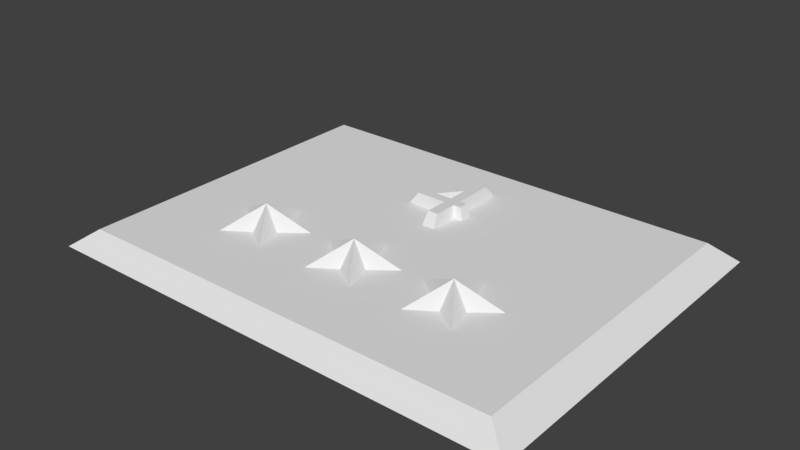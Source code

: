 # Source: plaque.blend  (saved by Blender 2.79.0; exported with 4.5.12 LTS)
import bpy
from mathutils import Matrix  # noqa: F401  (used for matrix-valued properties, if any)

bpy.ops.wm.read_factory_settings(use_empty=True)
scene = bpy.context.scene
scene.name = 'Scene'

# ---- collections
col_collection_1 = bpy.data.collections.new('Collection 1'); scene.collection.children.link(col_collection_1)
col_collection_11 = bpy.data.collections.new('Collection 11'); scene.collection.children.link(col_collection_11)
col_collection_11.hide_render = True
col_collection_11.hide_viewport = True

# ---- world
world_world = bpy.data.worlds.new('World'); scene.world = world_world
world_world.color = (0.05088, 0.05088, 0.05088)
world_world.use_sun_shadow = False
world_world.sun_shadow_jitter_overblur = 0.0
world_world.cycles.sampling_method = 'MANUAL'

# ---- meshes
me_cu4 = bpy.data.meshes.new('CU4')
me_cu4.from_pydata([(0.2878, 2.589, 0.6861), (0.1837, 2.589, 0.6861), (-0.6716, 1.542, 0.6861), (-0.6716, 1.431, 0.6861), (0.04487, 1.431, 0.6861), (0.04487, 0.8755, 0.6861), (0.2878, 0.8755, 0.6861), (0.2878, 1.431, 0.6861), (0.4688, 1.431, 0.6861), (0.4688, 1.649, 0.6861), (0.2878, 1.649, 0.6861), (0.04487, 2.13, 0.6861), (0.04487, 1.649, 0.6861), (-0.3468, 1.649, 0.6861), (0.3462, 2.817, 0.4235), (0.2161, 2.817, 0.4235), (-0.8521, 1.511, 0.4235), (-0.8521, 1.371, 0.4235), (0.04273, 1.371, 0.4235), (0.04273, 0.6777, 0.4235), (0.3462, 0.6777, 0.4235), (0.3462, 1.371, 0.4235), (0.5722, 1.371, 0.4235), (0.5722, 1.644, 0.4235), (0.3462, 1.644, 0.4235), (0.00435, 1.99, 0.4235), (0.00435, 1.688, 0.4235), (-0.2475, 1.688, 0.4235)], [], [(2, 0, 1), (11, 10, 0), (13, 8, 10), (12, 10, 11), (2, 8, 13), (0, 2, 11), (2, 13, 11), (12, 13, 10), (3, 8, 2), (4, 8, 3), (5, 7, 4), (7, 8, 4), (5, 6, 7), (3, 17, 18, 4), (9, 23, 24, 10), (0, 14, 15, 1), (4, 18, 19, 5), (5, 19, 20, 6), (6, 20, 21, 7), (10, 24, 14, 0), (12, 26, 27, 13), (8, 9, 10), (7, 21, 22, 8), (1, 15, 16, 2), (2, 16, 17, 3), (11, 25, 26, 12), (8, 22, 23, 9), (13, 27, 25, 11)])
me_cu4.use_remesh_preserve_volume = False
me_cu4.use_remesh_preserve_attributes = False
me_cu4.use_mirror_vertex_groups = False
me_cu4.auto_texspace = False
me_cu4.update()
me_plane = bpy.data.meshes.new('Plane')
me_plane.from_pydata([(1.931e-09, -1.397, 0.05514), (-2.449, -1.397, 0.05514), (2.449, -1.397, 0.05514), (-5.0, -3.767, 0.4235), (5.0, -3.767, 0.4235), (-5.0, 3.767, 0.4235), (5.0, 3.767, 0.4235), (-5.571, -4.197, 0.0), (5.571, -4.197, 0.0), (-5.571, 4.197, 0.0), (5.571, 4.197, 0.0), (-2.449, -0.5208, 0.4235), (-2.233, -1.1, 0.4235), (-2.665, -1.1, 0.4235), (-3.282, -1.126, 0.4235), (-3.183, -1.204, 0.4235), (-2.798, -1.51, 0.4235), (-2.964, -2.105, 0.4235), (-2.449, -1.764, 0.4235), (-1.667, -1.167, 0.4235), (-1.616, -1.126, 0.4235), (-2.1, -1.51, 0.4235), (-1.934, -2.105, 0.4235), (3.771e-09, -0.5208, 0.4235), (-0.2158, -1.1, 0.4235), (-0.8331, -1.126, 0.4235), (-0.7818, -1.167, 0.4235), (-0.3491, -1.51, 0.4235), (-0.5149, -2.105, 0.4235), (0.2158, -1.1, 0.4235), (3.586e-08, -1.764, 0.4235), (0.5149, -2.105, 0.4235), (0.3491, -1.51, 0.4235), (2.449, -0.5208, 0.4235), (2.233, -1.1, 0.4235), (0.8331, -1.126, 0.4235), (0.7818, -1.167, 0.4235), (2.665, -1.1, 0.4235), (1.616, -1.126, 0.4235), (2.1, -1.51, 0.4235), (1.667, -1.167, 0.4235), (1.934, -2.105, 0.4235), (2.449, -1.764, 0.4235), (3.282, -1.126, 0.4235), (3.183, -1.204, 0.4235), (2.798, -1.51, 0.4235), (2.964, -2.105, 0.4235)], [], [(3, 4, 44, 45, 46, 42, 41, 39, 40, 36, 32, 31, 30, 28, 27, 26, 19, 21, 22, 18, 17, 16, 15), (6, 10, 9, 5), (3, 7, 8, 4), (4, 8, 10, 6), (5, 9, 7, 3), (9, 10, 8, 7), (35, 0, 29), (13, 1, 14), (11, 1, 13), (42, 2, 46), (31, 0, 32), (32, 0, 35, 36), (28, 0, 30), (22, 1, 21), (39, 2, 41), (18, 1, 22), (27, 0, 28), (20, 1, 12), (25, 0, 27, 26), (14, 1, 16, 15), (34, 2, 38), (41, 2, 42), (16, 1, 17), (12, 1, 11), (43, 2, 37), (23, 0, 24), (30, 0, 31), (46, 2, 45), (29, 0, 23), (21, 1, 20, 19), (33, 2, 34), (45, 2, 43, 44), (24, 0, 25), (17, 1, 18), (38, 2, 39, 40), (15, 14, 13, 11, 12, 20, 19, 26, 25, 24, 23, 29, 35, 36, 40, 38, 34, 33, 37, 43, 44, 4, 6, 5, 3), (37, 2, 33)])
me_plane.use_remesh_preserve_volume = False
me_plane.use_remesh_preserve_attributes = False
me_plane.use_mirror_vertex_groups = False
me_plane.update()
me_circle = bpy.data.meshes.new('Circle')
me_circle.from_pydata([(0.0, -0.3968, 0.4235), (-0.2463, -1.058, 0.4235), (-0.9511, -1.088, 0.4235), (-0.3985, -1.526, 0.4235), (-0.5878, -2.206, 0.4235), (3.664e-08, -1.816, 0.4235), (0.5878, -2.206, 0.4235), (0.3985, -1.526, 0.4235), (0.9511, -1.088, 0.4235), (0.2463, -1.058, 0.4235), (0.0, -1.397, 0.931), (-2.449, -0.3968, 0.4235), (-2.695, -1.058, 0.4235), (-3.4, -1.088, 0.4235), (-2.848, -1.526, 0.4235), (-3.037, -2.206, 0.4235), (-2.449, -1.816, 0.4235), (-1.861, -2.206, 0.4235), (-2.05, -1.526, 0.4235), (-1.498, -1.088, 0.4235), (-2.203, -1.058, 0.4235), (-2.449, -1.397, 0.931), (2.449, -0.3968, 0.4235), (2.695, -1.058, 0.4235), (3.4, -1.088, 0.4235), (2.848, -1.526, 0.4235), (3.037, -2.206, 0.4235), (2.449, -1.816, 0.4235), (1.861, -2.206, 0.4235), (2.05, -1.526, 0.4235), (1.498, -1.088, 0.4235), (2.203, -1.058, 0.4235), (2.449, -1.397, 0.931)], [], [(0, 1, 10), (1, 2, 10), (2, 3, 10), (3, 4, 10), (4, 5, 10), (5, 6, 10), (6, 7, 10), (7, 8, 10), (8, 9, 10), (9, 0, 10), (11, 12, 21), (12, 13, 21), (13, 14, 21), (14, 15, 21), (15, 16, 21), (16, 17, 21), (17, 18, 21), (18, 19, 21), (19, 20, 21), (20, 11, 21), (22, 32, 23), (23, 32, 24), (24, 32, 25), (25, 32, 26), (26, 32, 27), (27, 32, 28), (28, 32, 29), (29, 32, 30), (30, 32, 31), (31, 32, 22)])
me_circle.use_remesh_preserve_volume = False
me_circle.use_remesh_preserve_attributes = False
me_circle.use_mirror_vertex_groups = False
me_circle.update()
me_circle_003 = bpy.data.meshes.new('Circle.003')
me_circle_003.from_pydata([(0.0, -0.3968, 0.4235), (-0.2463, -1.058, 0.4235), (-0.9511, -1.088, 0.4235), (-0.3985, -1.526, 0.4235), (-0.5878, -2.206, 0.4235), (3.664e-08, -1.816, 0.4235), (0.5878, -2.206, 0.4235), (0.3985, -1.526, 0.4235), (0.9511, -1.088, 0.4235), (0.2463, -1.058, 0.4235), (0.0, -1.397, 0.931), (-2.449, -0.3968, 0.4235), (-2.695, -1.058, 0.4235), (-3.4, -1.088, 0.4235), (-2.848, -1.526, 0.4235), (-3.037, -2.206, 0.4235), (-2.449, -1.816, 0.4235), (-1.861, -2.206, 0.4235), (-2.05, -1.526, 0.4235), (-1.498, -1.088, 0.4235), (-2.203, -1.058, 0.4235), (-2.449, -1.397, 0.931), (2.449, -0.3968, 0.4235), (2.695, -1.058, 0.4235), (3.4, -1.088, 0.4235), (2.848, -1.526, 0.4235), (3.037, -2.206, 0.4235), (2.449, -1.816, 0.4235), (1.861, -2.206, 0.4235), (2.05, -1.526, 0.4235), (1.498, -1.088, 0.4235), (2.203, -1.058, 0.4235), (2.449, -1.397, 0.931)], [], [(0, 1, 10), (1, 2, 10), (2, 3, 10), (3, 4, 10), (4, 5, 10), (5, 6, 10), (6, 7, 10), (7, 8, 10), (8, 9, 10), (9, 0, 10), (11, 12, 21), (12, 13, 21), (13, 14, 21), (14, 15, 21), (15, 16, 21), (16, 17, 21), (17, 18, 21), (18, 19, 21), (19, 20, 21), (20, 11, 21), (22, 32, 23), (23, 32, 24), (24, 32, 25), (25, 32, 26), (26, 32, 27), (27, 32, 28), (28, 32, 29), (29, 32, 30), (30, 32, 31), (31, 32, 22)])
me_circle_003.use_remesh_preserve_volume = False
me_circle_003.use_remesh_preserve_attributes = False
me_circle_003.use_mirror_vertex_groups = False
me_circle_003.update()
me_plane_001 = bpy.data.meshes.new('Plane.001')
me_plane_001.from_pydata([(1.931e-09, -1.397, 0.05514), (-2.449, -1.397, 0.05514), (2.449, -1.397, 0.05514), (-5.0, -3.767, 0.4235), (5.0, -3.767, 0.4235), (-5.0, 3.767, 0.4235), (5.0, 3.767, 0.4235), (-5.571, -4.197, 0.0), (5.571, -4.197, 0.0), (-5.571, 4.197, 0.0), (5.571, 4.197, 0.0), (-2.449, -0.6526, 0.4235), (-2.266, -1.144, 0.4235), (-2.632, -1.144, 0.4235), (-3.157, -1.167, 0.4235), (-2.746, -1.493, 0.4235), (-2.886, -1.999, 0.4235), (-2.449, -1.709, 0.4235), (-1.741, -1.167, 0.4235), (-2.152, -1.493, 0.4235), (-2.012, -1.999, 0.4235), (-0.1833, -1.144, 0.4235), (5.044e-09, -0.6526, 0.4235), (-0.2966, -1.493, 0.4235), (-0.7077, -1.167, 0.4235), (-0.4374, -1.999, 0.4235), (0.1833, -1.144, 0.4235), (3.231e-08, -1.709, 0.4235), (0.2966, -1.493, 0.4235), (0.4374, -1.999, 0.4235), (2.266, -1.144, 0.4235), (2.449, -0.6526, 0.4235), (0.7077, -1.167, 0.4235), (2.632, -1.144, 0.4235), (1.741, -1.167, 0.4235), (2.152, -1.493, 0.4235), (2.012, -1.999, 0.4235), (2.449, -1.709, 0.4235), (3.157, -1.167, 0.4235), (2.746, -1.493, 0.4235), (2.886, -1.999, 0.4235)], [], [(3, 4, 38, 39, 40, 37, 36, 35, 34, 32, 28, 29, 27, 25, 23, 24, 18, 19, 20, 17, 16, 15, 14), (6, 10, 9, 5), (3, 7, 8, 4), (4, 8, 10, 6), (5, 9, 7, 3), (9, 10, 8, 7), (32, 0, 26), (13, 11, 12, 18, 24, 21, 22, 26, 32, 34, 30, 31, 33, 38, 4, 6, 5, 3, 14), (13, 1, 14), (11, 1, 13), (37, 2, 40), (29, 0, 28), (28, 0, 32), (25, 0, 27), (20, 1, 19), (35, 2, 36), (17, 1, 20), (23, 0, 25), (18, 1, 12), (24, 0, 23), (14, 1, 15), (30, 2, 34), (36, 2, 37), (15, 1, 16), (12, 1, 11), (38, 2, 33), (22, 0, 21), (27, 0, 29), (40, 2, 39), (26, 0, 22), (19, 1, 18), (31, 2, 30), (21, 0, 24), (16, 1, 17), (39, 2, 38), (34, 2, 35), (33, 2, 31)])
me_plane_001.use_remesh_preserve_volume = False
me_plane_001.use_remesh_preserve_attributes = False
me_plane_001.use_mirror_vertex_groups = False
me_plane_001.update()
me_cu4_001 = bpy.data.meshes.new('CU4.001')
me_cu4_001.from_pydata([(0.2878, 2.589, 0.6861), (0.1837, 2.589, 0.6861), (-0.6716, 1.542, 0.6861), (-0.6716, 1.431, 0.6861), (0.04487, 1.431, 0.6861), (0.04487, 0.8755, 0.6861), (0.2878, 0.8755, 0.6861), (0.2878, 1.431, 0.6861), (0.4688, 1.431, 0.6861), (0.4688, 1.649, 0.6861), (0.2878, 1.649, 0.6861), (0.04487, 2.13, 0.6861), (0.04487, 1.649, 0.6861), (-0.3468, 1.649, 0.6861), (0.3462, 2.817, 0.4235), (0.2161, 2.817, 0.4235), (-0.8521, 1.511, 0.4235), (-0.8521, 1.371, 0.4235), (0.04273, 1.371, 0.4235), (0.04273, 0.6777, 0.4235), (0.3462, 0.6777, 0.4235), (0.3462, 1.371, 0.4235), (0.5722, 1.371, 0.4235), (0.5722, 1.644, 0.4235), (0.3462, 1.644, 0.4235), (0.00435, 1.99, 0.4235), (0.00435, 1.688, 0.4235), (-0.2475, 1.688, 0.4235)], [], [(2, 0, 1), (11, 10, 0), (13, 8, 10), (12, 10, 11), (2, 8, 13), (0, 2, 11), (2, 13, 11), (12, 13, 10), (3, 8, 2), (4, 8, 3), (5, 7, 4), (7, 8, 4), (5, 6, 7), (3, 17, 18, 4), (9, 23, 24, 10), (0, 14, 15, 1), (4, 18, 19, 5), (5, 19, 20, 6), (6, 20, 21, 7), (10, 24, 14, 0), (12, 26, 27, 13), (8, 9, 10), (7, 21, 22, 8), (1, 15, 16, 2), (2, 16, 17, 3), (11, 25, 26, 12), (8, 22, 23, 9), (13, 27, 25, 11)])
me_cu4_001.use_remesh_preserve_volume = False
me_cu4_001.use_remesh_preserve_attributes = False
me_cu4_001.use_mirror_vertex_groups = False
me_cu4_001.auto_texspace = False
me_cu4_001.update()
me_circle_002 = bpy.data.meshes.new('Circle.002')
me_circle_002.from_pydata([(4.779e-09, -0.04047, 0.6255), (-0.3341, -0.9369, 0.6255), (-1.29, -0.9776, 0.6255), (-0.5406, -1.572, 0.6255), (-0.7972, -2.494, 0.6255), (5.447e-08, -1.965, 0.6255), (0.7972, -2.494, 0.6255), (0.5406, -1.572, 0.6255), (1.29, -0.9776, 0.6255), (0.3341, -0.9369, 0.6255), (1.931e-09, -1.397, 0.05514), (-2.449, -0.04047, 0.6255), (-2.783, -0.9369, 0.6255), (-3.739, -0.9776, 0.6255), (-2.99, -1.572, 0.6255), (-3.246, -2.494, 0.6255), (-2.449, -1.965, 0.6255), (-1.652, -2.494, 0.6255), (-1.908, -1.572, 0.6255), (-1.159, -0.9776, 0.6255), (-2.115, -0.9369, 0.6255), (-2.449, -1.397, 0.05514), (2.449, -0.04047, 0.6255), (2.783, -0.9369, 0.6255), (3.739, -0.9776, 0.6255), (2.99, -1.572, 0.6255), (3.246, -2.494, 0.6255), (2.449, -1.965, 0.6255), (1.652, -2.494, 0.6255), (1.908, -1.572, 0.6255), (1.159, -0.9776, 0.6255), (2.115, -0.9369, 0.6255), (2.449, -1.397, 0.05514)], [], [(0, 1, 10), (1, 2, 10), (2, 3, 10), (3, 4, 10), (4, 5, 10), (5, 6, 10), (6, 7, 10), (7, 8, 10), (8, 9, 10), (9, 0, 10), (11, 12, 21), (12, 13, 21), (13, 14, 21), (14, 15, 21), (15, 16, 21), (16, 17, 21), (17, 18, 21), (18, 19, 21), (19, 20, 21), (20, 11, 21), (22, 32, 23), (23, 32, 24), (24, 32, 25), (25, 32, 26), (26, 32, 27), (27, 32, 28), (28, 32, 29), (29, 32, 30), (30, 32, 31), (31, 32, 22), (1, 0, 9, 8, 7, 6, 5, 4, 3, 2), (12, 11, 20, 19, 18, 17, 16, 15, 14, 13), (23, 24, 25, 26, 27, 28, 29, 30, 31, 22)])
me_circle_002.use_remesh_preserve_volume = False
me_circle_002.use_remesh_preserve_attributes = False
me_circle_002.use_mirror_vertex_groups = False
me_circle_002.update()

# ---- objects
ob_level_label = bpy.data.objects.new('Level Label', me_cu4)
ob_plaque = bpy.data.objects.new('Plaque', me_plane)
ob_stars = bpy.data.objects.new('Stars', me_circle)
ob_stars_001 = bpy.data.objects.new('Stars.001', me_circle_003)
ob_plaque_001 = bpy.data.objects.new('Plaque.001', me_plane_001)
ob_level_label_001 = bpy.data.objects.new('Level Label.001', me_cu4_001)
ob_emptystars_001 = bpy.data.objects.new('EmptyStars.001', me_circle_002)

# ---- transforms, parenting, visibility, modifiers, constraints
ob_level_label.location = (0.0, 0.0, -0.4235)
ob_level_label.lineart.crease_threshold = 0.0
ob_plaque.location = (0.0, 0.0, -0.4235)
ob_plaque.lineart.crease_threshold = 0.0
ob_stars.location = (0.0, 0.0, -0.4235)
ob_stars.lineart.crease_threshold = 0.0
ob_stars_001.location = (0.0, 0.0, -0.4235)
ob_stars_001.lineart.crease_threshold = 0.0
ob_plaque_001.location = (0.0, 0.0, -0.4235)
ob_plaque_001.lineart.crease_threshold = 0.0
ob_level_label_001.location = (0.0, 0.0, -0.4235)
ob_level_label_001.lineart.crease_threshold = 0.0
ob_emptystars_001.location = (0.0, 0.0, -0.4235)
ob_emptystars_001.lineart.crease_threshold = 0.0

# ---- collection membership
col_collection_1.objects.link(ob_level_label)
col_collection_1.objects.link(ob_plaque)
col_collection_1.objects.link(ob_stars)
col_collection_11.objects.link(ob_stars_001)
col_collection_11.objects.link(ob_plaque_001)
col_collection_11.objects.link(ob_level_label_001)
col_collection_11.objects.link(ob_emptystars_001)

# ---- scene / render settings (as saved in the file)
scene.frame_start = 1; scene.frame_end = 250; scene.frame_set(1)
scene.render.engine = 'BLENDER_EEVEE_NEXT'
scene.render.resolution_percentage = 50
scene.render.dither_intensity = 0.0
scene.cycles.use_denoising = False
scene.cycles.samples = 128
scene.cycles.sampling_pattern = 'TABULATED_SOBOL'
scene.cycles.use_adaptive_sampling = False
scene.cycles.use_light_tree = False
scene.cycles.blur_glossy = 0.0
scene.cycles.sample_clamp_indirect = 0.0
scene.view_settings.view_transform = 'Standard'
bpy.context.view_layer.update()

# ---- added for rendering (the .blend has no active camera and no usable light): camera, sun
cam_auto = bpy.data.cameras.new('AutoCamera')
cam_auto.lens = 50.0
cam_auto.sensor_width = 36.0
cam_auto.clip_end = 1000.0
ob_auto_camera = bpy.data.objects.new('AutoCamera', cam_auto)
scene.collection.objects.link(ob_auto_camera)
ob_auto_camera.location = (12.9672, -15.5606, 10.6275)
ob_auto_camera.rotation_euler = (1.09748, -7.21219e-08, 0.694738)
scene.camera = ob_auto_camera
light_auto_sun = bpy.data.lights.new('AutoSun', 'SUN')
light_auto_sun.energy = 3.0
light_auto_sun.angle = 0.0523599
ob_auto_sun = bpy.data.objects.new('AutoSun', light_auto_sun)
scene.collection.objects.link(ob_auto_sun)
ob_auto_sun.rotation_euler = (0.872665, 0.174533, 0.523599)
bpy.context.view_layer.update()
